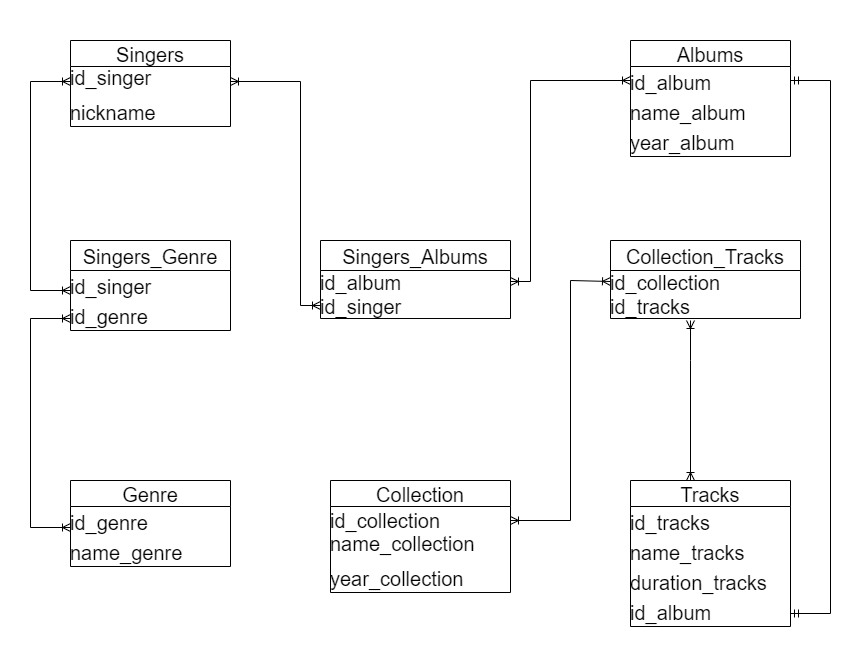

The diagram above was exported from draw.io. Its source (the exported page's mxGraphModel, read from the mxfile embedded in the PNG):
<mxGraphModel dx="1038" dy="579" grid="1" gridSize="10" guides="1" tooltips="1" connect="1" arrows="1" fold="1" page="1" pageScale="1" pageWidth="850" pageHeight="1100" math="0" shadow="0">
  <root>
    <mxCell id="0" />
    <mxCell id="1" parent="0" />
    <mxCell id="E47Ouj-uuaZ54jnR-mR6-1" value="Singers" style="swimlane;fontStyle=0;childLayout=stackLayout;horizontal=1;startSize=26;horizontalStack=0;resizeParent=1;resizeParentMax=0;resizeLast=0;collapsible=1;marginBottom=0;align=center;fontSize=20;labelBackgroundColor=none;swimlaneLine=1;labelBorderColor=none;spacingTop=0;spacing=0;spacingLeft=0;spacingBottom=0;verticalAlign=middle;" parent="1" vertex="1">
      <mxGeometry x="70" y="40" width="160" height="86" as="geometry" />
    </mxCell>
    <mxCell id="E47Ouj-uuaZ54jnR-mR6-2" value="id_singer            &#10;&#10;" style="text;spacingLeft=0;spacingRight=4;overflow=hidden;rotatable=0;points=[[0,0.5],[1,0.5]];portConstraint=eastwest;fontSize=20;labelBackgroundColor=none;swimlaneLine=1;labelBorderColor=none;spacingTop=0;spacing=0;spacingBottom=0;verticalAlign=middle;" parent="E47Ouj-uuaZ54jnR-mR6-1" vertex="1">
      <mxGeometry y="26" width="160" height="30" as="geometry" />
    </mxCell>
    <mxCell id="E47Ouj-uuaZ54jnR-mR6-3" value="nickname" style="text;spacingLeft=0;spacingRight=4;overflow=hidden;rotatable=0;points=[[0,0.5],[1,0.5]];portConstraint=eastwest;fontSize=20;labelBackgroundColor=none;swimlaneLine=1;labelBorderColor=none;spacingTop=0;spacing=0;spacingBottom=0;verticalAlign=middle;" parent="E47Ouj-uuaZ54jnR-mR6-1" vertex="1">
      <mxGeometry y="56" width="160" height="30" as="geometry" />
    </mxCell>
    <mxCell id="E47Ouj-uuaZ54jnR-mR6-5" value="Albums" style="swimlane;fontStyle=0;childLayout=stackLayout;horizontal=1;startSize=26;horizontalStack=0;resizeParent=1;resizeParentMax=0;resizeLast=0;collapsible=1;marginBottom=0;align=center;fontSize=20;labelBackgroundColor=none;swimlaneLine=1;labelBorderColor=none;spacingTop=0;spacing=0;spacingLeft=0;spacingBottom=0;verticalAlign=middle;" parent="1" vertex="1">
      <mxGeometry x="630" y="40" width="160" height="116" as="geometry" />
    </mxCell>
    <mxCell id="E47Ouj-uuaZ54jnR-mR6-6" value="id_album" style="text;spacingLeft=0;spacingRight=4;overflow=hidden;rotatable=0;points=[[0,0.5],[1,0.5]];portConstraint=eastwest;fontSize=20;labelBackgroundColor=none;swimlaneLine=1;labelBorderColor=none;spacingTop=0;spacing=0;spacingBottom=0;verticalAlign=middle;" parent="E47Ouj-uuaZ54jnR-mR6-5" vertex="1">
      <mxGeometry y="26" width="160" height="30" as="geometry" />
    </mxCell>
    <mxCell id="E47Ouj-uuaZ54jnR-mR6-7" value="name_album" style="text;spacingLeft=0;spacingRight=4;overflow=hidden;rotatable=0;points=[[0,0.5],[1,0.5]];portConstraint=eastwest;fontSize=20;labelBackgroundColor=none;swimlaneLine=1;labelBorderColor=none;spacingTop=0;spacing=0;spacingBottom=0;verticalAlign=middle;" parent="E47Ouj-uuaZ54jnR-mR6-5" vertex="1">
      <mxGeometry y="56" width="160" height="30" as="geometry" />
    </mxCell>
    <mxCell id="E47Ouj-uuaZ54jnR-mR6-8" value="year_album" style="text;spacingLeft=0;spacingRight=4;overflow=hidden;rotatable=0;points=[[0,0.5],[1,0.5]];portConstraint=eastwest;fontSize=20;labelBackgroundColor=none;swimlaneLine=1;labelBorderColor=none;spacingTop=0;spacing=0;spacingBottom=0;verticalAlign=middle;" parent="E47Ouj-uuaZ54jnR-mR6-5" vertex="1">
      <mxGeometry y="86" width="160" height="30" as="geometry" />
    </mxCell>
    <mxCell id="E47Ouj-uuaZ54jnR-mR6-10" value="Tracks" style="swimlane;fontStyle=0;childLayout=stackLayout;horizontal=1;startSize=26;horizontalStack=0;resizeParent=1;resizeParentMax=0;resizeLast=0;collapsible=1;marginBottom=0;align=center;fontSize=20;labelBackgroundColor=none;swimlaneLine=1;labelBorderColor=none;spacingTop=0;spacing=0;spacingLeft=0;spacingBottom=0;verticalAlign=middle;" parent="1" vertex="1">
      <mxGeometry x="630" y="480" width="160" height="146" as="geometry" />
    </mxCell>
    <mxCell id="E47Ouj-uuaZ54jnR-mR6-11" value="id_tracks" style="text;spacingLeft=0;spacingRight=4;overflow=hidden;rotatable=0;points=[[0,0.5],[1,0.5]];portConstraint=eastwest;fontSize=20;labelBackgroundColor=none;swimlaneLine=1;labelBorderColor=none;spacingTop=0;spacing=0;spacingBottom=0;verticalAlign=middle;" parent="E47Ouj-uuaZ54jnR-mR6-10" vertex="1">
      <mxGeometry y="26" width="160" height="30" as="geometry" />
    </mxCell>
    <mxCell id="E47Ouj-uuaZ54jnR-mR6-12" value="name_tracks" style="text;spacingLeft=0;spacingRight=4;overflow=hidden;rotatable=0;points=[[0,0.5],[1,0.5]];portConstraint=eastwest;fontSize=20;labelBackgroundColor=none;swimlaneLine=1;labelBorderColor=none;spacingTop=0;spacing=0;spacingBottom=0;verticalAlign=middle;" parent="E47Ouj-uuaZ54jnR-mR6-10" vertex="1">
      <mxGeometry y="56" width="160" height="30" as="geometry" />
    </mxCell>
    <mxCell id="E47Ouj-uuaZ54jnR-mR6-13" value="duration_tracks" style="text;spacingLeft=0;spacingRight=4;overflow=hidden;rotatable=0;points=[[0,0.5],[1,0.5]];portConstraint=eastwest;fontSize=20;labelBackgroundColor=none;swimlaneLine=1;labelBorderColor=none;spacingTop=0;spacing=0;spacingBottom=0;verticalAlign=middle;" parent="E47Ouj-uuaZ54jnR-mR6-10" vertex="1">
      <mxGeometry y="86" width="160" height="30" as="geometry" />
    </mxCell>
    <mxCell id="E47Ouj-uuaZ54jnR-mR6-14" value="id_album" style="text;spacingLeft=0;spacingRight=4;overflow=hidden;rotatable=0;points=[[0,0.5],[1,0.5]];portConstraint=eastwest;fontSize=20;labelBackgroundColor=none;swimlaneLine=1;labelBorderColor=none;spacingTop=0;spacing=0;spacingBottom=0;verticalAlign=middle;" parent="E47Ouj-uuaZ54jnR-mR6-10" vertex="1">
      <mxGeometry y="116" width="160" height="30" as="geometry" />
    </mxCell>
    <mxCell id="E47Ouj-uuaZ54jnR-mR6-15" value="Genre" style="swimlane;fontStyle=0;childLayout=stackLayout;horizontal=1;startSize=26;horizontalStack=0;resizeParent=1;resizeParentMax=0;resizeLast=0;collapsible=1;marginBottom=0;align=center;fontSize=20;labelBackgroundColor=none;swimlaneLine=1;labelBorderColor=none;spacingTop=0;spacing=0;spacingLeft=0;spacingBottom=0;verticalAlign=middle;" parent="1" vertex="1">
      <mxGeometry x="70" y="480" width="160" height="86" as="geometry" />
    </mxCell>
    <mxCell id="E47Ouj-uuaZ54jnR-mR6-16" value="id_genre" style="text;spacingLeft=0;spacingRight=4;overflow=hidden;rotatable=0;points=[[0,0.5],[1,0.5]];portConstraint=eastwest;fontSize=20;labelBackgroundColor=none;swimlaneLine=1;labelBorderColor=none;spacingTop=0;spacing=0;spacingBottom=0;verticalAlign=middle;" parent="E47Ouj-uuaZ54jnR-mR6-15" vertex="1">
      <mxGeometry y="26" width="160" height="30" as="geometry" />
    </mxCell>
    <mxCell id="E47Ouj-uuaZ54jnR-mR6-17" value="name_genre" style="text;spacingLeft=0;spacingRight=4;overflow=hidden;rotatable=0;points=[[0,0.5],[1,0.5]];portConstraint=eastwest;fontSize=20;labelBackgroundColor=none;swimlaneLine=1;labelBorderColor=none;spacingTop=0;spacing=0;spacingBottom=0;verticalAlign=middle;" parent="E47Ouj-uuaZ54jnR-mR6-15" vertex="1">
      <mxGeometry y="56" width="160" height="30" as="geometry" />
    </mxCell>
    <mxCell id="94ZR4Ic3lv9f5HGi3nJh-1" value="Singers_Genre" style="swimlane;fontStyle=0;childLayout=stackLayout;horizontal=1;startSize=30;horizontalStack=0;resizeParent=1;resizeParentMax=0;resizeLast=0;collapsible=1;marginBottom=0;align=center;fontSize=20;swimlaneLine=1;labelBorderColor=none;spacingTop=0;spacing=0;spacingLeft=0;spacingBottom=0;verticalAlign=middle;labelBackgroundColor=none;" parent="1" vertex="1">
      <mxGeometry x="70" y="240" width="160" height="90" as="geometry" />
    </mxCell>
    <mxCell id="94ZR4Ic3lv9f5HGi3nJh-2" value="id_singer" style="text;strokeColor=none;fillColor=none;spacingLeft=0;spacingRight=4;overflow=hidden;rotatable=0;points=[[0,0.5],[1,0.5]];portConstraint=eastwest;fontSize=20;swimlaneLine=1;labelBorderColor=none;spacingTop=0;spacing=0;spacingBottom=0;verticalAlign=middle;labelBackgroundColor=none;" parent="94ZR4Ic3lv9f5HGi3nJh-1" vertex="1">
      <mxGeometry y="30" width="160" height="30" as="geometry" />
    </mxCell>
    <mxCell id="mPjLRGHGqNPJR2fdPj57-2" value="" style="fontSize=12;html=1;endArrow=ERoneToMany;startArrow=ERoneToMany;rounded=0;edgeStyle=elbowEdgeStyle;entryX=0;entryY=0.5;entryDx=0;entryDy=0;" parent="94ZR4Ic3lv9f5HGi3nJh-1" target="E47Ouj-uuaZ54jnR-mR6-2" edge="1">
      <mxGeometry width="100" height="100" relative="1" as="geometry">
        <mxPoint y="50" as="sourcePoint" />
        <mxPoint x="60" y="-170" as="targetPoint" />
        <Array as="points">
          <mxPoint x="-40" y="-50" />
        </Array>
      </mxGeometry>
    </mxCell>
    <mxCell id="94ZR4Ic3lv9f5HGi3nJh-3" value="id_genre" style="text;strokeColor=none;fillColor=none;spacingLeft=0;spacingRight=4;overflow=hidden;rotatable=0;points=[[0,0.5],[1,0.5]];portConstraint=eastwest;fontSize=20;swimlaneLine=1;labelBorderColor=none;spacingTop=0;spacing=0;spacingBottom=0;verticalAlign=middle;labelBackgroundColor=none;" parent="94ZR4Ic3lv9f5HGi3nJh-1" vertex="1">
      <mxGeometry y="60" width="160" height="30" as="geometry" />
    </mxCell>
    <mxCell id="94ZR4Ic3lv9f5HGi3nJh-13" value="Singers_Albums" style="swimlane;fontStyle=0;childLayout=stackLayout;horizontal=1;startSize=30;fillColor=none;horizontalStack=0;resizeParent=1;resizeParentMax=0;resizeLast=0;collapsible=1;marginBottom=0;fontSize=20;swimlaneLine=1;labelBorderColor=none;spacingTop=0;spacing=0;spacingLeft=0;spacingBottom=0;verticalAlign=middle;labelBackgroundColor=none;" parent="1" vertex="1">
      <mxGeometry x="320" y="240" width="190" height="78" as="geometry" />
    </mxCell>
    <mxCell id="94ZR4Ic3lv9f5HGi3nJh-14" value="id_album" style="text;strokeColor=none;fillColor=none;align=left;verticalAlign=middle;spacingLeft=0;spacingRight=4;overflow=hidden;rotatable=0;points=[[0,0.5],[1,0.5]];portConstraint=eastwest;fontSize=20;swimlaneLine=1;labelBorderColor=none;spacingTop=0;spacing=0;spacingBottom=0;labelBackgroundColor=none;" parent="94ZR4Ic3lv9f5HGi3nJh-13" vertex="1">
      <mxGeometry y="30" width="190" height="22" as="geometry" />
    </mxCell>
    <mxCell id="94ZR4Ic3lv9f5HGi3nJh-15" value="id_singer" style="text;strokeColor=none;fillColor=none;align=left;verticalAlign=middle;spacingLeft=0;spacingRight=4;overflow=hidden;rotatable=0;points=[[0,0.5],[1,0.5]];portConstraint=eastwest;fontSize=20;swimlaneLine=1;labelBorderColor=none;spacingTop=0;spacing=0;spacingBottom=0;labelBackgroundColor=none;" parent="94ZR4Ic3lv9f5HGi3nJh-13" vertex="1">
      <mxGeometry y="52" width="190" height="26" as="geometry" />
    </mxCell>
    <mxCell id="94ZR4Ic3lv9f5HGi3nJh-26" value="Collection" style="swimlane;fontStyle=0;childLayout=stackLayout;horizontal=1;startSize=26;horizontalStack=0;resizeParent=1;resizeParentMax=0;resizeLast=0;collapsible=1;marginBottom=0;align=center;fontSize=20;swimlaneLine=1;labelBorderColor=none;spacingTop=0;spacing=0;spacingLeft=0;spacingBottom=0;verticalAlign=middle;labelBackgroundColor=none;" parent="1" vertex="1">
      <mxGeometry x="330" y="480" width="180" height="112" as="geometry" />
    </mxCell>
    <mxCell id="94ZR4Ic3lv9f5HGi3nJh-27" value="id_collection" style="text;strokeColor=none;fillColor=none;spacingLeft=0;spacingRight=4;overflow=hidden;rotatable=0;points=[[0,0.5],[1,0.5]];portConstraint=eastwest;fontSize=20;swimlaneLine=1;labelBorderColor=none;spacingTop=0;spacing=0;spacingBottom=0;verticalAlign=middle;labelBackgroundColor=none;" parent="94ZR4Ic3lv9f5HGi3nJh-26" vertex="1">
      <mxGeometry y="26" width="180" height="26" as="geometry" />
    </mxCell>
    <mxCell id="94ZR4Ic3lv9f5HGi3nJh-28" value="name_collection&#10;" style="text;strokeColor=none;fillColor=none;spacingLeft=0;spacingRight=4;overflow=hidden;rotatable=0;points=[[0,0.5],[1,0.5]];portConstraint=eastwest;fontSize=20;swimlaneLine=1;labelBorderColor=none;spacingTop=0;spacing=0;spacingBottom=0;verticalAlign=middle;labelBackgroundColor=none;" parent="94ZR4Ic3lv9f5HGi3nJh-26" vertex="1">
      <mxGeometry y="52" width="180" height="30" as="geometry" />
    </mxCell>
    <mxCell id="94ZR4Ic3lv9f5HGi3nJh-29" value="year_collection" style="text;strokeColor=none;fillColor=none;spacingLeft=0;spacingRight=4;overflow=hidden;rotatable=0;points=[[0,0.5],[1,0.5]];portConstraint=eastwest;fontSize=20;swimlaneLine=1;labelBorderColor=none;spacingTop=0;spacing=0;spacingBottom=0;verticalAlign=middle;labelBackgroundColor=none;" parent="94ZR4Ic3lv9f5HGi3nJh-26" vertex="1">
      <mxGeometry y="82" width="180" height="30" as="geometry" />
    </mxCell>
    <mxCell id="mPjLRGHGqNPJR2fdPj57-4" value="" style="fontSize=12;html=1;endArrow=ERoneToMany;startArrow=ERoneToMany;rounded=0;edgeStyle=elbowEdgeStyle;entryX=0;entryY=0.5;entryDx=0;entryDy=0;" parent="1" edge="1">
      <mxGeometry width="100" height="100" relative="1" as="geometry">
        <mxPoint x="70" y="527" as="sourcePoint" />
        <mxPoint x="70" y="318" as="targetPoint" />
        <Array as="points">
          <mxPoint x="30" y="427" />
        </Array>
      </mxGeometry>
    </mxCell>
    <mxCell id="mPjLRGHGqNPJR2fdPj57-5" value="" style="fontSize=12;html=1;endArrow=ERoneToMany;startArrow=ERoneToMany;rounded=0;edgeStyle=elbowEdgeStyle;entryX=0;entryY=0.5;entryDx=0;entryDy=0;exitX=1;exitY=0.5;exitDx=0;exitDy=0;" parent="1" source="94ZR4Ic3lv9f5HGi3nJh-14" edge="1">
      <mxGeometry width="100" height="100" relative="1" as="geometry">
        <mxPoint x="630" y="289" as="sourcePoint" />
        <mxPoint x="630" y="80" as="targetPoint" />
        <Array as="points">
          <mxPoint x="530" y="180" />
        </Array>
      </mxGeometry>
    </mxCell>
    <mxCell id="mPjLRGHGqNPJR2fdPj57-6" value="" style="fontSize=12;html=1;endArrow=ERoneToMany;startArrow=ERoneToMany;rounded=0;edgeStyle=elbowEdgeStyle;entryX=1;entryY=0.5;entryDx=0;entryDy=0;exitX=0;exitY=0.5;exitDx=0;exitDy=0;" parent="1" source="94ZR4Ic3lv9f5HGi3nJh-15" target="E47Ouj-uuaZ54jnR-mR6-2" edge="1">
      <mxGeometry width="100" height="100" relative="1" as="geometry">
        <mxPoint x="240" y="291" as="sourcePoint" />
        <mxPoint x="340" y="90" as="targetPoint" />
        <Array as="points">
          <mxPoint x="300" y="199" />
        </Array>
      </mxGeometry>
    </mxCell>
    <mxCell id="mPjLRGHGqNPJR2fdPj57-10" value="" style="edgeStyle=orthogonalEdgeStyle;fontSize=12;html=1;endArrow=ERoneToMany;rounded=0;entryX=0;entryY=0.5;entryDx=0;entryDy=0;endFill=0;startArrow=ERoneToMany;startFill=0;" parent="1" target="Hu1NqWd0YgIOq5nX_6-s-2" edge="1">
      <mxGeometry width="100" height="100" relative="1" as="geometry">
        <mxPoint x="510" y="520" as="sourcePoint" />
        <mxPoint x="580" y="280" as="targetPoint" />
        <Array as="points">
          <mxPoint x="510" y="520" />
          <mxPoint x="570" y="520" />
          <mxPoint x="570" y="280" />
          <mxPoint x="610" y="280" />
        </Array>
      </mxGeometry>
    </mxCell>
    <mxCell id="mPjLRGHGqNPJR2fdPj57-15" value="" style="edgeStyle=orthogonalEdgeStyle;fontSize=12;html=1;endArrow=ERmandOne;startArrow=ERmandOne;rounded=0;" parent="1" edge="1">
      <mxGeometry width="100" height="100" relative="1" as="geometry">
        <mxPoint x="790" y="80" as="sourcePoint" />
        <mxPoint x="790" y="613" as="targetPoint" />
        <Array as="points">
          <mxPoint x="830" y="80" />
          <mxPoint x="830" y="613" />
        </Array>
      </mxGeometry>
    </mxCell>
    <mxCell id="Hu1NqWd0YgIOq5nX_6-s-1" value="Collection_Tracks" style="swimlane;fontStyle=0;childLayout=stackLayout;horizontal=1;startSize=30;fillColor=none;horizontalStack=0;resizeParent=1;resizeParentMax=0;resizeLast=0;collapsible=1;marginBottom=0;fontSize=20;swimlaneLine=1;labelBorderColor=none;spacingTop=0;spacing=0;spacingLeft=0;spacingBottom=0;verticalAlign=middle;labelBackgroundColor=none;" parent="1" vertex="1">
      <mxGeometry x="610" y="240" width="190" height="78" as="geometry" />
    </mxCell>
    <mxCell id="Hu1NqWd0YgIOq5nX_6-s-2" value="id_collection" style="text;strokeColor=none;fillColor=none;align=left;verticalAlign=middle;spacingLeft=0;spacingRight=4;overflow=hidden;rotatable=0;points=[[0,0.5],[1,0.5]];portConstraint=eastwest;fontSize=20;swimlaneLine=1;labelBorderColor=none;spacingTop=0;spacing=0;spacingBottom=0;labelBackgroundColor=none;" parent="Hu1NqWd0YgIOq5nX_6-s-1" vertex="1">
      <mxGeometry y="30" width="190" height="22" as="geometry" />
    </mxCell>
    <mxCell id="Hu1NqWd0YgIOq5nX_6-s-3" value="id_tracks" style="text;strokeColor=none;fillColor=none;align=left;verticalAlign=middle;spacingLeft=0;spacingRight=4;overflow=hidden;rotatable=0;points=[[0,0.5],[1,0.5]];portConstraint=eastwest;fontSize=20;swimlaneLine=1;labelBorderColor=none;spacingTop=0;spacing=0;spacingBottom=0;labelBackgroundColor=none;" parent="Hu1NqWd0YgIOq5nX_6-s-1" vertex="1">
      <mxGeometry y="52" width="190" height="26" as="geometry" />
    </mxCell>
    <mxCell id="Hu1NqWd0YgIOq5nX_6-s-5" value="" style="edgeStyle=orthogonalEdgeStyle;fontSize=12;html=1;endArrow=ERoneToMany;rounded=0;endFill=0;startArrow=ERoneToMany;startFill=0;" parent="1" edge="1">
      <mxGeometry width="100" height="100" relative="1" as="geometry">
        <mxPoint x="690" y="480" as="sourcePoint" />
        <mxPoint x="690" y="320" as="targetPoint" />
        <Array as="points">
          <mxPoint x="690" y="360" />
          <mxPoint x="690" y="360" />
        </Array>
      </mxGeometry>
    </mxCell>
  </root>
</mxGraphModel>